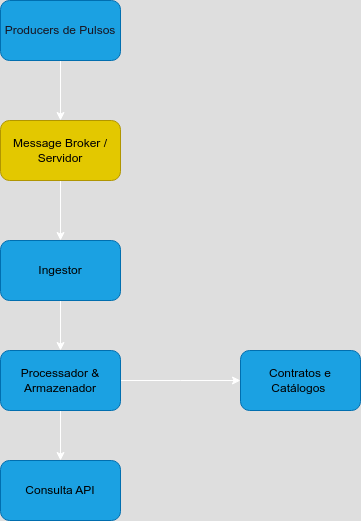

The diagram above was exported from draw.io. Its source (the exported page's mxGraphModel, read from the mxfile embedded in the PNG):
<mxGraphModel dx="874" dy="531" grid="1" gridSize="10" guides="1" tooltips="1" connect="1" arrows="1" fold="1" page="1" pageScale="1" pageWidth="1169" pageHeight="827" math="0" shadow="0">
  <root>
    <mxCell id="0" />
    <mxCell id="1" parent="0" />
    <mxCell id="jjs4BX9E0Z6flEu1NLPg-6" style="edgeStyle=orthogonalEdgeStyle;rounded=0;orthogonalLoop=1;jettySize=auto;html=1;entryX=0.5;entryY=0;entryDx=0;entryDy=0;" parent="1" source="jjs4BX9E0Z6flEu1NLPg-1" target="jjs4BX9E0Z6flEu1NLPg-2" edge="1">
      <mxGeometry relative="1" as="geometry" />
    </mxCell>
    <mxCell id="jjs4BX9E0Z6flEu1NLPg-1" value="&lt;font style=&quot;color: rgb(25, 22, 34);&quot;&gt;Producers de Pulsos&lt;/font&gt;" style="rounded=1;whiteSpace=wrap;html=1;fillColor=#1ba1e2;fontColor=#ffffff;strokeColor=#006EAF;" parent="1" vertex="1">
      <mxGeometry x="100" y="160" width="120" height="60" as="geometry" />
    </mxCell>
    <mxCell id="jjs4BX9E0Z6flEu1NLPg-7" style="edgeStyle=orthogonalEdgeStyle;rounded=0;orthogonalLoop=1;jettySize=auto;html=1;entryX=0.5;entryY=0;entryDx=0;entryDy=0;" parent="1" source="jjs4BX9E0Z6flEu1NLPg-2" target="jjs4BX9E0Z6flEu1NLPg-3" edge="1">
      <mxGeometry relative="1" as="geometry" />
    </mxCell>
    <mxCell id="jjs4BX9E0Z6flEu1NLPg-2" value="&lt;font style=&quot;color: rgb(0, 0, 0);&quot;&gt;Message Broker / Servidor&lt;/font&gt;" style="rounded=1;whiteSpace=wrap;html=1;fillColor=#e3c800;fontColor=#000000;strokeColor=#B09500;" parent="1" vertex="1">
      <mxGeometry x="100" y="280" width="120" height="60" as="geometry" />
    </mxCell>
    <mxCell id="jjs4BX9E0Z6flEu1NLPg-10" style="edgeStyle=orthogonalEdgeStyle;rounded=0;orthogonalLoop=1;jettySize=auto;html=1;entryX=0.5;entryY=0;entryDx=0;entryDy=0;" parent="1" source="jjs4BX9E0Z6flEu1NLPg-3" target="jjs4BX9E0Z6flEu1NLPg-4" edge="1">
      <mxGeometry relative="1" as="geometry" />
    </mxCell>
    <mxCell id="jjs4BX9E0Z6flEu1NLPg-3" value="&lt;font style=&quot;color: rgb(0, 0, 0);&quot;&gt;Ingestor&lt;/font&gt;" style="rounded=1;whiteSpace=wrap;html=1;fillColor=#1ba1e2;fontColor=#ffffff;strokeColor=#006EAF;" parent="1" vertex="1">
      <mxGeometry x="100" y="400" width="120" height="60" as="geometry" />
    </mxCell>
    <mxCell id="jjs4BX9E0Z6flEu1NLPg-11" style="edgeStyle=orthogonalEdgeStyle;rounded=0;orthogonalLoop=1;jettySize=auto;html=1;entryX=0.5;entryY=0;entryDx=0;entryDy=0;" parent="1" source="jjs4BX9E0Z6flEu1NLPg-4" target="jjs4BX9E0Z6flEu1NLPg-5" edge="1">
      <mxGeometry relative="1" as="geometry" />
    </mxCell>
    <mxCell id="jjs4BX9E0Z6flEu1NLPg-12" style="edgeStyle=orthogonalEdgeStyle;rounded=0;orthogonalLoop=1;jettySize=auto;html=1;entryX=0;entryY=0.5;entryDx=0;entryDy=0;" parent="1" source="jjs4BX9E0Z6flEu1NLPg-4" edge="1">
      <mxGeometry relative="1" as="geometry">
        <mxPoint x="340" y="540" as="targetPoint" />
      </mxGeometry>
    </mxCell>
    <mxCell id="jjs4BX9E0Z6flEu1NLPg-4" value="&lt;font style=&quot;color: rgb(0, 0, 0);&quot;&gt;Processador &amp;amp; Armazenador&lt;/font&gt;" style="rounded=1;whiteSpace=wrap;html=1;fillColor=#1ba1e2;fontColor=#ffffff;strokeColor=#006EAF;" parent="1" vertex="1">
      <mxGeometry x="100" y="510" width="120" height="60" as="geometry" />
    </mxCell>
    <mxCell id="jjs4BX9E0Z6flEu1NLPg-5" value="&lt;font style=&quot;color: rgb(0, 0, 0);&quot;&gt;Consulta API&lt;/font&gt;" style="rounded=1;whiteSpace=wrap;html=1;fillColor=#1ba1e2;fontColor=#ffffff;strokeColor=#006EAF;" parent="1" vertex="1">
      <mxGeometry x="100" y="620" width="120" height="60" as="geometry" />
    </mxCell>
    <mxCell id="jjs4BX9E0Z6flEu1NLPg-9" value="&lt;font style=&quot;color: rgb(0, 0, 0);&quot;&gt;Contratos e Catálogos&amp;nbsp;&lt;/font&gt;" style="rounded=1;whiteSpace=wrap;html=1;fillColor=#1ba1e2;fontColor=#ffffff;strokeColor=#006EAF;" parent="1" vertex="1">
      <mxGeometry x="340" y="510" width="120" height="60" as="geometry" />
    </mxCell>
  </root>
</mxGraphModel>